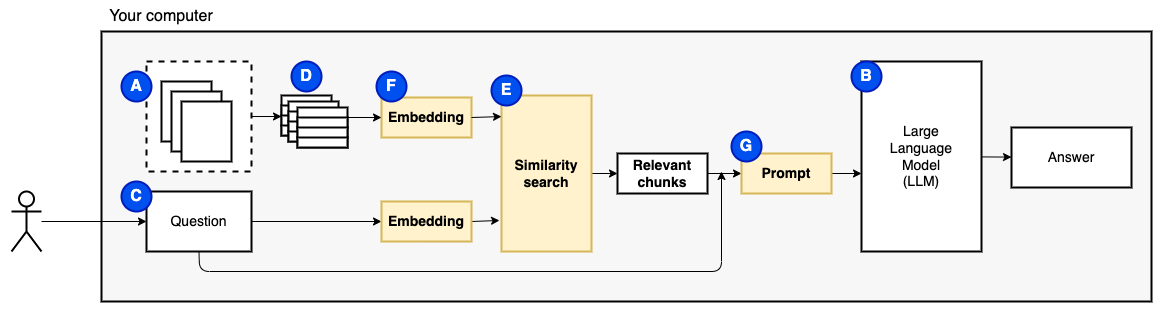

The diagram above was exported from draw.io. Its source (the exported page's mxGraphModel, read from the mxfile embedded in the PNG):
<mxGraphModel dx="3098" dy="2363" grid="1" gridSize="10" guides="1" tooltips="1" connect="1" arrows="1" fold="1" page="1" pageScale="1" pageWidth="850" pageHeight="1100" math="0" shadow="0">
  <root>
    <mxCell id="0" />
    <mxCell id="1" parent="0" />
    <mxCell id="2" value="" style="rounded=0;whiteSpace=wrap;html=1;strokeWidth=2;fontSize=16;fillColor=#FFFFFF;strokeColor=none;" parent="1" vertex="1">
      <mxGeometry x="-830" y="-1070" width="1160" height="320" as="geometry" />
    </mxCell>
    <mxCell id="3" value="" style="rounded=0;whiteSpace=wrap;html=1;strokeWidth=2;fontSize=16;fillColor=#F7F7F7;" parent="1" vertex="1">
      <mxGeometry x="-730" y="-1040" width="1050" height="270" as="geometry" />
    </mxCell>
    <mxCell id="4" value="" style="edgeStyle=none;html=1;fontSize=14;" parent="1" source="5" edge="1">
      <mxGeometry relative="1" as="geometry">
        <mxPoint x="-550" y="-955" as="targetPoint" />
      </mxGeometry>
    </mxCell>
    <mxCell id="5" value="" style="rounded=0;whiteSpace=wrap;html=1;dashed=1;strokeWidth=2;" parent="1" vertex="1">
      <mxGeometry x="-685" y="-1010" width="105" height="110" as="geometry" />
    </mxCell>
    <mxCell id="6" value="&lt;meta charset=&quot;utf-8&quot;&gt;&lt;span style=&quot;color: rgba(0, 0, 0, 0); font-family: monospace; font-size: 0px; font-style: normal; font-variant-ligatures: normal; font-variant-caps: normal; font-weight: 400; letter-spacing: normal; orphans: 2; text-align: start; text-indent: 0px; text-transform: none; widows: 2; word-spacing: 0px; -webkit-text-stroke-width: 0px; background-color: rgb(251, 251, 251); text-decoration-thickness: initial; text-decoration-style: initial; text-decoration-color: initial; float: none; display: inline !important;&quot;&gt;&amp;nbsp;&lt;/span&gt;" style="rounded=0;whiteSpace=wrap;html=1;strokeWidth=2;" parent="1" vertex="1">
      <mxGeometry x="-670" y="-990" width="50" height="60" as="geometry" />
    </mxCell>
    <mxCell id="7" value="&lt;meta charset=&quot;utf-8&quot;&gt;&lt;span style=&quot;color: rgba(0, 0, 0, 0); font-family: monospace; font-size: 0px; font-style: normal; font-variant-ligatures: normal; font-variant-caps: normal; font-weight: 400; letter-spacing: normal; orphans: 2; text-align: start; text-indent: 0px; text-transform: none; widows: 2; word-spacing: 0px; -webkit-text-stroke-width: 0px; background-color: rgb(251, 251, 251); text-decoration-thickness: initial; text-decoration-style: initial; text-decoration-color: initial; float: none; display: inline !important;&quot;&gt;&amp;nbsp;&lt;/span&gt;" style="rounded=0;whiteSpace=wrap;html=1;strokeWidth=2;" parent="1" vertex="1">
      <mxGeometry x="-660" y="-980" width="50" height="60" as="geometry" />
    </mxCell>
    <mxCell id="8" value="&lt;meta charset=&quot;utf-8&quot;&gt;&lt;span style=&quot;color: rgba(0, 0, 0, 0); font-family: monospace; font-size: 0px; font-style: normal; font-variant-ligatures: normal; font-variant-caps: normal; font-weight: 400; letter-spacing: normal; orphans: 2; text-align: start; text-indent: 0px; text-transform: none; widows: 2; word-spacing: 0px; -webkit-text-stroke-width: 0px; background-color: rgb(251, 251, 251); text-decoration-thickness: initial; text-decoration-style: initial; text-decoration-color: initial; float: none; display: inline !important;&quot;&gt;&amp;nbsp;&lt;/span&gt;" style="rounded=0;whiteSpace=wrap;html=1;strokeWidth=2;" parent="1" vertex="1">
      <mxGeometry x="-650" y="-970" width="50" height="60" as="geometry" />
    </mxCell>
    <mxCell id="9" value="" style="edgeStyle=none;html=1;fontSize=14;" parent="1" source="10" target="12" edge="1">
      <mxGeometry relative="1" as="geometry" />
    </mxCell>
    <mxCell id="10" value="" style="shape=umlActor;verticalLabelPosition=bottom;verticalAlign=top;html=1;outlineConnect=0;strokeWidth=2;" parent="1" vertex="1">
      <mxGeometry x="-820" y="-880" width="30" height="60" as="geometry" />
    </mxCell>
    <mxCell id="11" value="" style="edgeStyle=none;html=1;fontSize=14;entryX=0;entryY=0.5;entryDx=0;entryDy=0;" parent="1" source="12" target="37" edge="1">
      <mxGeometry relative="1" as="geometry">
        <mxPoint x="-400" y="-850" as="targetPoint" />
      </mxGeometry>
    </mxCell>
    <mxCell id="12" value="Question" style="rounded=0;whiteSpace=wrap;html=1;strokeWidth=2;fontSize=14;" parent="1" vertex="1">
      <mxGeometry x="-685" y="-880" width="105" height="60" as="geometry" />
    </mxCell>
    <mxCell id="13" value="" style="edgeStyle=none;html=1;fontSize=14;" parent="1" source="14" target="15" edge="1">
      <mxGeometry relative="1" as="geometry" />
    </mxCell>
    <mxCell id="14" value="Large&lt;br&gt;Language&lt;br&gt;Model&lt;br&gt;(LLM)" style="rounded=0;whiteSpace=wrap;html=1;strokeWidth=2;fontSize=14;" parent="1" vertex="1">
      <mxGeometry x="30" y="-1010" width="120" height="190" as="geometry" />
    </mxCell>
    <mxCell id="15" value="Answer" style="rounded=0;whiteSpace=wrap;html=1;strokeWidth=2;fontSize=14;" parent="1" vertex="1">
      <mxGeometry x="180" y="-944" width="120" height="60" as="geometry" />
    </mxCell>
    <mxCell id="16" value="A" style="ellipse;whiteSpace=wrap;html=1;aspect=fixed;strokeWidth=2;fontSize=16;fontStyle=1;fillColor=#0050ef;fontColor=#ffffff;strokeColor=#001DBC;" parent="1" vertex="1">
      <mxGeometry x="-710" y="-1000" width="30" height="30" as="geometry" />
    </mxCell>
    <mxCell id="17" value="C" style="ellipse;whiteSpace=wrap;html=1;aspect=fixed;strokeWidth=2;fontSize=16;fontStyle=1;fillColor=#0050ef;fontColor=#ffffff;strokeColor=#001DBC;" parent="1" vertex="1">
      <mxGeometry x="-710" y="-890" width="30" height="30" as="geometry" />
    </mxCell>
    <mxCell id="18" value="B" style="ellipse;whiteSpace=wrap;html=1;aspect=fixed;strokeWidth=2;fontSize=16;fontStyle=1;fillColor=#0050ef;fontColor=#ffffff;strokeColor=#001DBC;" parent="1" vertex="1">
      <mxGeometry x="20" y="-1010" width="30" height="30" as="geometry" />
    </mxCell>
    <mxCell id="19" value="Your computer" style="text;html=1;strokeColor=none;fillColor=none;align=center;verticalAlign=middle;whiteSpace=wrap;rounded=0;strokeWidth=2;fontSize=16;" parent="1" vertex="1">
      <mxGeometry x="-730" y="-1070" width="120" height="30" as="geometry" />
    </mxCell>
    <mxCell id="20" value="" style="edgeStyle=none;html=1;fontSize=14;exitX=1;exitY=0.5;exitDx=0;exitDy=0;" parent="1" edge="1">
      <mxGeometry relative="1" as="geometry">
        <mxPoint x="30" y="-898" as="targetPoint" />
        <mxPoint y="-898" as="sourcePoint" />
      </mxGeometry>
    </mxCell>
    <mxCell id="21" value="Embedding" style="rounded=0;whiteSpace=wrap;html=1;fontSize=14;strokeWidth=2;fillColor=#fff2cc;strokeColor=#d6b656;fontStyle=1" parent="1" vertex="1">
      <mxGeometry x="-450" y="-974" width="90" height="40" as="geometry" />
    </mxCell>
    <mxCell id="23" value="" style="rounded=0;whiteSpace=wrap;html=1;strokeWidth=2;fontSize=14;" parent="1" vertex="1">
      <mxGeometry x="-550" y="-976" width="50" height="20" as="geometry" />
    </mxCell>
    <mxCell id="24" value="" style="rounded=0;whiteSpace=wrap;html=1;strokeWidth=2;fontSize=14;" parent="1" vertex="1">
      <mxGeometry x="-550" y="-966" width="50" height="20" as="geometry" />
    </mxCell>
    <mxCell id="25" value="" style="rounded=0;whiteSpace=wrap;html=1;strokeWidth=2;fontSize=14;" parent="1" vertex="1">
      <mxGeometry x="-550" y="-956" width="50" height="20" as="geometry" />
    </mxCell>
    <mxCell id="26" value="" style="rounded=0;whiteSpace=wrap;html=1;strokeWidth=2;fontSize=14;" parent="1" vertex="1">
      <mxGeometry x="-550" y="-946" width="50" height="10" as="geometry" />
    </mxCell>
    <mxCell id="27" value="" style="rounded=0;whiteSpace=wrap;html=1;strokeWidth=2;fontSize=14;" parent="1" vertex="1">
      <mxGeometry x="-543" y="-970" width="50" height="20" as="geometry" />
    </mxCell>
    <mxCell id="28" value="" style="rounded=0;whiteSpace=wrap;html=1;strokeWidth=2;fontSize=14;" parent="1" vertex="1">
      <mxGeometry x="-543" y="-960" width="50" height="20" as="geometry" />
    </mxCell>
    <mxCell id="29" value="" style="rounded=0;whiteSpace=wrap;html=1;strokeWidth=2;fontSize=14;" parent="1" vertex="1">
      <mxGeometry x="-543" y="-950" width="50" height="20" as="geometry" />
    </mxCell>
    <mxCell id="30" value="" style="rounded=0;whiteSpace=wrap;html=1;strokeWidth=2;fontSize=14;" parent="1" vertex="1">
      <mxGeometry x="-543" y="-940" width="50" height="10" as="geometry" />
    </mxCell>
    <mxCell id="31" value="" style="edgeStyle=none;html=1;" parent="1" source="32" target="21" edge="1">
      <mxGeometry relative="1" as="geometry" />
    </mxCell>
    <mxCell id="32" value="" style="rounded=0;whiteSpace=wrap;html=1;strokeWidth=2;fontSize=14;" parent="1" vertex="1">
      <mxGeometry x="-534" y="-964" width="50" height="20" as="geometry" />
    </mxCell>
    <mxCell id="33" value="" style="rounded=0;whiteSpace=wrap;html=1;strokeWidth=2;fontSize=14;" parent="1" vertex="1">
      <mxGeometry x="-534" y="-954" width="50" height="20" as="geometry" />
    </mxCell>
    <mxCell id="34" value="" style="rounded=0;whiteSpace=wrap;html=1;strokeWidth=2;fontSize=14;" parent="1" vertex="1">
      <mxGeometry x="-534" y="-944" width="50" height="20" as="geometry" />
    </mxCell>
    <mxCell id="35" value="" style="rounded=0;whiteSpace=wrap;html=1;strokeWidth=2;fontSize=14;" parent="1" vertex="1">
      <mxGeometry x="-534" y="-934" width="50" height="10" as="geometry" />
    </mxCell>
    <mxCell id="36" value="D" style="ellipse;whiteSpace=wrap;html=1;aspect=fixed;strokeWidth=2;fontSize=16;fontStyle=1;fillColor=#0050ef;fontColor=#ffffff;strokeColor=#001DBC;" parent="1" vertex="1">
      <mxGeometry x="-540" y="-1010" width="30" height="30" as="geometry" />
    </mxCell>
    <mxCell id="43" value="" style="edgeStyle=none;html=1;exitX=1;exitY=0.5;exitDx=0;exitDy=0;entryX=-0.022;entryY=0.801;entryDx=0;entryDy=0;entryPerimeter=0;" parent="1" source="37" target="39" edge="1">
      <mxGeometry relative="1" as="geometry" />
    </mxCell>
    <mxCell id="37" value="Embedding" style="rounded=0;whiteSpace=wrap;html=1;fontSize=14;strokeWidth=2;fillColor=#fff2cc;strokeColor=#d6b656;fontStyle=1" parent="1" vertex="1">
      <mxGeometry x="-450" y="-870" width="90" height="40" as="geometry" />
    </mxCell>
    <mxCell id="48" value="" style="edgeStyle=none;html=1;" parent="1" source="39" target="40" edge="1">
      <mxGeometry relative="1" as="geometry" />
    </mxCell>
    <mxCell id="39" value="Similarity search" style="rounded=0;whiteSpace=wrap;html=1;fontSize=14;strokeWidth=2;fillColor=#fff2cc;strokeColor=#d6b656;fontStyle=1" parent="1" vertex="1">
      <mxGeometry x="-330" y="-976" width="90" height="156" as="geometry" />
    </mxCell>
    <mxCell id="50" value="" style="edgeStyle=none;html=1;" parent="1" source="40" target="49" edge="1">
      <mxGeometry relative="1" as="geometry" />
    </mxCell>
    <mxCell id="40" value="Relevant chunks" style="rounded=0;whiteSpace=wrap;html=1;fontSize=14;strokeWidth=2;fontStyle=1" parent="1" vertex="1">
      <mxGeometry x="-214" y="-918" width="90" height="40" as="geometry" />
    </mxCell>
    <mxCell id="41" value="E" style="ellipse;whiteSpace=wrap;html=1;aspect=fixed;strokeWidth=2;fontSize=16;fontStyle=1;fillColor=#0050ef;fontColor=#ffffff;strokeColor=#001DBC;" parent="1" vertex="1">
      <mxGeometry x="-340" y="-996" width="30" height="30" as="geometry" />
    </mxCell>
    <mxCell id="42" value="F" style="ellipse;whiteSpace=wrap;html=1;aspect=fixed;strokeWidth=2;fontSize=16;fontStyle=1;fillColor=#0050ef;fontColor=#ffffff;strokeColor=#001DBC;" parent="1" vertex="1">
      <mxGeometry x="-455" y="-1000" width="30" height="30" as="geometry" />
    </mxCell>
    <mxCell id="46" value="" style="edgeStyle=none;html=1;exitX=1;exitY=0.5;exitDx=0;exitDy=0;entryX=0;entryY=0.135;entryDx=0;entryDy=0;entryPerimeter=0;" parent="1" source="21" target="39" edge="1">
      <mxGeometry relative="1" as="geometry">
        <mxPoint x="-350" y="-840" as="sourcePoint" />
        <mxPoint x="-321.98" y="-841.044" as="targetPoint" />
      </mxGeometry>
    </mxCell>
    <mxCell id="49" value="Prompt" style="rounded=0;whiteSpace=wrap;html=1;fontSize=14;strokeWidth=2;fontStyle=1;fillColor=#fff2cc;strokeColor=#d6b656;" parent="1" vertex="1">
      <mxGeometry x="-90" y="-918" width="90" height="40" as="geometry" />
    </mxCell>
    <mxCell id="51" value="" style="edgeStyle=none;html=1;fontSize=14;exitX=0.5;exitY=1;exitDx=0;exitDy=0;" parent="1" source="12" edge="1">
      <mxGeometry relative="1" as="geometry">
        <mxPoint x="-110" y="-900" as="targetPoint" />
        <mxPoint x="-570" y="-840" as="sourcePoint" />
        <Array as="points">
          <mxPoint x="-632" y="-800" />
          <mxPoint x="-110" y="-800" />
        </Array>
      </mxGeometry>
    </mxCell>
    <mxCell id="52" value="G" style="ellipse;whiteSpace=wrap;html=1;aspect=fixed;strokeWidth=2;fontSize=16;fontStyle=1;fillColor=#0050ef;fontColor=#ffffff;strokeColor=#001DBC;" parent="1" vertex="1">
      <mxGeometry x="-100" y="-940" width="30" height="30" as="geometry" />
    </mxCell>
  </root>
</mxGraphModel>